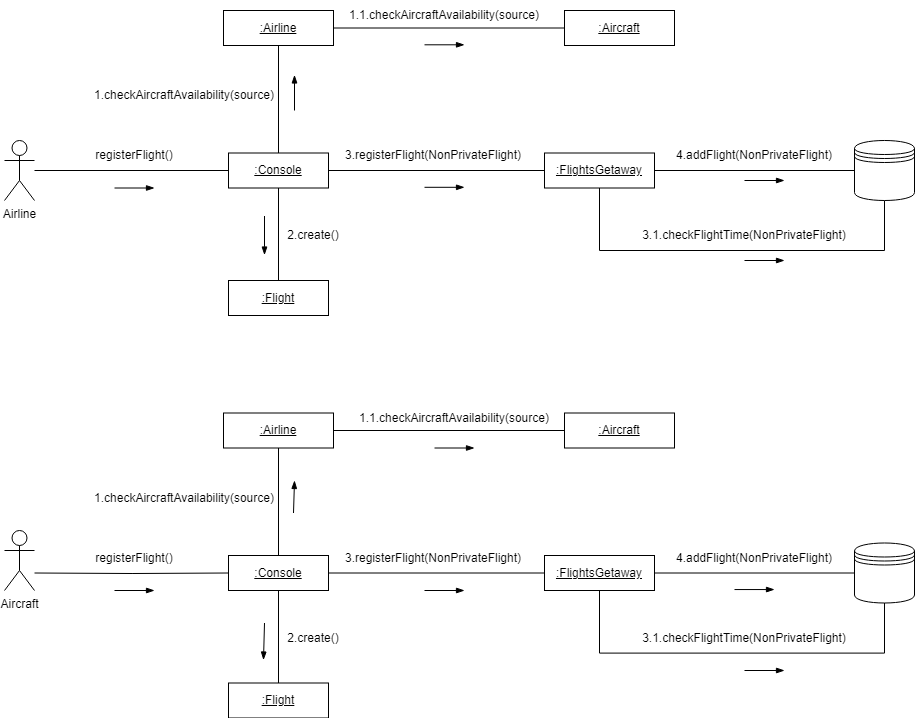

The diagram above was exported from draw.io. Its source (the exported page's mxGraphModel, read from the mxfile embedded in the PNG):
<mxGraphModel dx="1588" dy="824" grid="1" gridSize="10" guides="1" tooltips="1" connect="1" arrows="1" fold="1" page="1" pageScale="1" pageWidth="827" pageHeight="1169" math="0" shadow="0">
  <root>
    <mxCell id="0" />
    <mxCell id="1" parent="0" />
    <mxCell id="1oCBH_L6ljSjhmq95qm_-1" style="edgeStyle=orthogonalEdgeStyle;rounded=0;orthogonalLoop=1;jettySize=auto;html=1;entryX=0;entryY=0.5;entryDx=0;entryDy=0;endArrow=none;endFill=0;" edge="1" parent="1" source="vKuE7mYfBK0Lqna68sKS-1" target="vKuE7mYfBK0Lqna68sKS-4">
      <mxGeometry relative="1" as="geometry" />
    </mxCell>
    <mxCell id="vKuE7mYfBK0Lqna68sKS-1" value="Airline" style="shape=umlActor;verticalLabelPosition=bottom;verticalAlign=top;html=1;outlineConnect=0;" vertex="1" parent="1">
      <mxGeometry x="200" y="270" width="30" height="60" as="geometry" />
    </mxCell>
    <mxCell id="vKuE7mYfBK0Lqna68sKS-3" value="Aircraft" style="shape=umlActor;verticalLabelPosition=bottom;verticalAlign=top;html=1;outlineConnect=0;" vertex="1" parent="1">
      <mxGeometry x="200" y="660" width="30" height="60" as="geometry" />
    </mxCell>
    <mxCell id="C3h3YXXaLCu2hT0XgV9p-2" style="edgeStyle=orthogonalEdgeStyle;rounded=0;orthogonalLoop=1;jettySize=auto;html=1;exitX=0.5;exitY=0;exitDx=0;exitDy=0;entryX=0.5;entryY=1;entryDx=0;entryDy=0;endArrow=none;endFill=0;" edge="1" parent="1" source="vKuE7mYfBK0Lqna68sKS-4" target="uHyr3GalYLnC1y7VeluJ-3">
      <mxGeometry relative="1" as="geometry" />
    </mxCell>
    <mxCell id="C3h3YXXaLCu2hT0XgV9p-9" style="edgeStyle=orthogonalEdgeStyle;rounded=0;orthogonalLoop=1;jettySize=auto;html=1;exitX=0.5;exitY=1;exitDx=0;exitDy=0;entryX=0.5;entryY=0;entryDx=0;entryDy=0;endArrow=none;endFill=0;" edge="1" parent="1" source="vKuE7mYfBK0Lqna68sKS-4" target="C3h3YXXaLCu2hT0XgV9p-8">
      <mxGeometry relative="1" as="geometry" />
    </mxCell>
    <mxCell id="vKuE7mYfBK0Lqna68sKS-4" value="&lt;u&gt;:Console&lt;/u&gt;" style="rounded=0;whiteSpace=wrap;html=1;" vertex="1" parent="1">
      <mxGeometry x="424" y="282.5" width="100" height="35" as="geometry" />
    </mxCell>
    <mxCell id="AfLo0U0ZoYml3aY1_Y2H-3" style="edgeStyle=orthogonalEdgeStyle;rounded=0;orthogonalLoop=1;jettySize=auto;html=1;exitX=1;exitY=0.5;exitDx=0;exitDy=0;entryX=0;entryY=0.5;entryDx=0;entryDy=0;endArrow=none;endFill=0;" edge="1" parent="1" source="7Rc63MLQofsqECzeVVk3-1" target="AfLo0U0ZoYml3aY1_Y2H-4">
      <mxGeometry relative="1" as="geometry">
        <mxPoint x="850" y="300" as="targetPoint" />
      </mxGeometry>
    </mxCell>
    <mxCell id="uHyr3GalYLnC1y7VeluJ-1" style="edgeStyle=orthogonalEdgeStyle;rounded=0;orthogonalLoop=1;jettySize=auto;html=1;exitX=0.5;exitY=1;exitDx=0;exitDy=0;entryX=0.5;entryY=1;entryDx=0;entryDy=0;endArrow=none;endFill=0;" edge="1" parent="1" source="7Rc63MLQofsqECzeVVk3-1" target="AfLo0U0ZoYml3aY1_Y2H-4">
      <mxGeometry relative="1" as="geometry">
        <mxPoint x="1090" y="420" as="targetPoint" />
        <Array as="points">
          <mxPoint x="795" y="380" />
          <mxPoint x="1080" y="380" />
        </Array>
      </mxGeometry>
    </mxCell>
    <mxCell id="7Rc63MLQofsqECzeVVk3-1" value="&lt;u&gt;:FlightsGetaway&lt;/u&gt;" style="rounded=0;whiteSpace=wrap;html=1;" vertex="1" parent="1">
      <mxGeometry x="740" y="282.5" width="110" height="35" as="geometry" />
    </mxCell>
    <mxCell id="AfLo0U0ZoYml3aY1_Y2H-1" style="edgeStyle=orthogonalEdgeStyle;rounded=0;orthogonalLoop=1;jettySize=auto;html=1;entryX=0;entryY=0.5;entryDx=0;entryDy=0;endArrow=none;endFill=0;" edge="1" parent="1" source="vKuE7mYfBK0Lqna68sKS-4" target="7Rc63MLQofsqECzeVVk3-1">
      <mxGeometry relative="1" as="geometry" />
    </mxCell>
    <mxCell id="AfLo0U0ZoYml3aY1_Y2H-4" value="" style="shape=datastore;whiteSpace=wrap;html=1;" vertex="1" parent="1">
      <mxGeometry x="1050" y="270" width="60" height="60" as="geometry" />
    </mxCell>
    <mxCell id="AfLo0U0ZoYml3aY1_Y2H-5" value="registerFlight()" style="text;html=1;align=center;verticalAlign=middle;whiteSpace=wrap;rounded=0;" vertex="1" parent="1">
      <mxGeometry x="270" y="270" width="120" height="30" as="geometry" />
    </mxCell>
    <mxCell id="AfLo0U0ZoYml3aY1_Y2H-6" value="3.registerFlight(NonPrivateFlight)" style="text;html=1;align=center;verticalAlign=middle;whiteSpace=wrap;rounded=0;" vertex="1" parent="1">
      <mxGeometry x="569" y="270" width="120" height="30" as="geometry" />
    </mxCell>
    <mxCell id="AfLo0U0ZoYml3aY1_Y2H-7" value="4.addFlight(NonPrivateFlight)" style="text;html=1;align=center;verticalAlign=middle;whiteSpace=wrap;rounded=0;" vertex="1" parent="1">
      <mxGeometry x="890" y="270" width="120" height="30" as="geometry" />
    </mxCell>
    <mxCell id="uHyr3GalYLnC1y7VeluJ-2" value="3.1.checkFlightTime(NonPrivateFlight)" style="text;html=1;align=center;verticalAlign=middle;whiteSpace=wrap;rounded=0;" vertex="1" parent="1">
      <mxGeometry x="820" y="350" width="240" height="30" as="geometry" />
    </mxCell>
    <mxCell id="C3h3YXXaLCu2hT0XgV9p-4" style="edgeStyle=orthogonalEdgeStyle;rounded=0;orthogonalLoop=1;jettySize=auto;html=1;exitX=1;exitY=0.5;exitDx=0;exitDy=0;entryX=0;entryY=0.5;entryDx=0;entryDy=0;endArrow=none;endFill=0;" edge="1" parent="1" source="uHyr3GalYLnC1y7VeluJ-3" target="C3h3YXXaLCu2hT0XgV9p-1">
      <mxGeometry relative="1" as="geometry" />
    </mxCell>
    <mxCell id="uHyr3GalYLnC1y7VeluJ-3" value="&lt;u&gt;:Airline&lt;/u&gt;" style="rounded=0;whiteSpace=wrap;html=1;" vertex="1" parent="1">
      <mxGeometry x="419" y="140" width="110" height="35" as="geometry" />
    </mxCell>
    <mxCell id="C3h3YXXaLCu2hT0XgV9p-1" value="&lt;u&gt;:Aircraft&lt;/u&gt;" style="rounded=0;whiteSpace=wrap;html=1;" vertex="1" parent="1">
      <mxGeometry x="760" y="140" width="110" height="35" as="geometry" />
    </mxCell>
    <mxCell id="C3h3YXXaLCu2hT0XgV9p-5" value="1.checkAircraftAvailability(source)" style="text;html=1;align=center;verticalAlign=middle;whiteSpace=wrap;rounded=0;" vertex="1" parent="1">
      <mxGeometry x="320" y="210" width="120" height="30" as="geometry" />
    </mxCell>
    <mxCell id="C3h3YXXaLCu2hT0XgV9p-6" value="1.1.checkAircraftAvailability(source)" style="text;html=1;align=center;verticalAlign=middle;whiteSpace=wrap;rounded=0;" vertex="1" parent="1">
      <mxGeometry x="580" y="130" width="120" height="30" as="geometry" />
    </mxCell>
    <mxCell id="C3h3YXXaLCu2hT0XgV9p-8" value="&lt;u&gt;:Flight&lt;/u&gt;" style="rounded=0;whiteSpace=wrap;html=1;" vertex="1" parent="1">
      <mxGeometry x="424" y="410" width="100" height="35" as="geometry" />
    </mxCell>
    <mxCell id="C3h3YXXaLCu2hT0XgV9p-10" value="2.create()" style="text;html=1;align=center;verticalAlign=middle;whiteSpace=wrap;rounded=0;" vertex="1" parent="1">
      <mxGeometry x="449" y="350" width="120" height="30" as="geometry" />
    </mxCell>
    <mxCell id="ihMWhzeygkgYCdqHuifV-2" style="edgeStyle=orthogonalEdgeStyle;rounded=0;orthogonalLoop=1;jettySize=auto;html=1;entryX=0;entryY=0.5;entryDx=0;entryDy=0;endArrow=none;endFill=0;" edge="1" parent="1" target="ihMWhzeygkgYCdqHuifV-5">
      <mxGeometry relative="1" as="geometry">
        <mxPoint x="230" y="702.5" as="sourcePoint" />
      </mxGeometry>
    </mxCell>
    <mxCell id="ihMWhzeygkgYCdqHuifV-3" style="edgeStyle=orthogonalEdgeStyle;rounded=0;orthogonalLoop=1;jettySize=auto;html=1;exitX=0.5;exitY=0;exitDx=0;exitDy=0;entryX=0.5;entryY=1;entryDx=0;entryDy=0;endArrow=none;endFill=0;" edge="1" parent="1" source="ihMWhzeygkgYCdqHuifV-5" target="ihMWhzeygkgYCdqHuifV-16">
      <mxGeometry relative="1" as="geometry" />
    </mxCell>
    <mxCell id="ihMWhzeygkgYCdqHuifV-4" style="edgeStyle=orthogonalEdgeStyle;rounded=0;orthogonalLoop=1;jettySize=auto;html=1;exitX=0.5;exitY=1;exitDx=0;exitDy=0;entryX=0.5;entryY=0;entryDx=0;entryDy=0;endArrow=none;endFill=0;" edge="1" parent="1" source="ihMWhzeygkgYCdqHuifV-5" target="ihMWhzeygkgYCdqHuifV-20">
      <mxGeometry relative="1" as="geometry" />
    </mxCell>
    <mxCell id="ihMWhzeygkgYCdqHuifV-5" value="&lt;u&gt;:Console&lt;/u&gt;" style="rounded=0;whiteSpace=wrap;html=1;" vertex="1" parent="1">
      <mxGeometry x="424" y="685" width="100" height="35" as="geometry" />
    </mxCell>
    <mxCell id="ihMWhzeygkgYCdqHuifV-6" style="edgeStyle=orthogonalEdgeStyle;rounded=0;orthogonalLoop=1;jettySize=auto;html=1;exitX=1;exitY=0.5;exitDx=0;exitDy=0;entryX=0;entryY=0.5;entryDx=0;entryDy=0;endArrow=none;endFill=0;" edge="1" parent="1" source="ihMWhzeygkgYCdqHuifV-8" target="ihMWhzeygkgYCdqHuifV-10">
      <mxGeometry relative="1" as="geometry">
        <mxPoint x="850" y="702.5" as="targetPoint" />
      </mxGeometry>
    </mxCell>
    <mxCell id="ihMWhzeygkgYCdqHuifV-7" style="edgeStyle=orthogonalEdgeStyle;rounded=0;orthogonalLoop=1;jettySize=auto;html=1;exitX=0.5;exitY=1;exitDx=0;exitDy=0;entryX=0.5;entryY=1;entryDx=0;entryDy=0;endArrow=none;endFill=0;" edge="1" parent="1" source="ihMWhzeygkgYCdqHuifV-8" target="ihMWhzeygkgYCdqHuifV-10">
      <mxGeometry relative="1" as="geometry">
        <mxPoint x="1090" y="822.5" as="targetPoint" />
        <Array as="points">
          <mxPoint x="795" y="782.5" />
          <mxPoint x="1080" y="782.5" />
        </Array>
      </mxGeometry>
    </mxCell>
    <mxCell id="ihMWhzeygkgYCdqHuifV-8" value="&lt;u&gt;:FlightsGetaway&lt;/u&gt;" style="rounded=0;whiteSpace=wrap;html=1;" vertex="1" parent="1">
      <mxGeometry x="740" y="685" width="110" height="35" as="geometry" />
    </mxCell>
    <mxCell id="ihMWhzeygkgYCdqHuifV-9" style="edgeStyle=orthogonalEdgeStyle;rounded=0;orthogonalLoop=1;jettySize=auto;html=1;entryX=0;entryY=0.5;entryDx=0;entryDy=0;endArrow=none;endFill=0;" edge="1" parent="1" source="ihMWhzeygkgYCdqHuifV-5" target="ihMWhzeygkgYCdqHuifV-8">
      <mxGeometry relative="1" as="geometry" />
    </mxCell>
    <mxCell id="ihMWhzeygkgYCdqHuifV-10" value="" style="shape=datastore;whiteSpace=wrap;html=1;" vertex="1" parent="1">
      <mxGeometry x="1050" y="672.5" width="60" height="60" as="geometry" />
    </mxCell>
    <mxCell id="ihMWhzeygkgYCdqHuifV-11" value="registerFlight()" style="text;html=1;align=center;verticalAlign=middle;whiteSpace=wrap;rounded=0;" vertex="1" parent="1">
      <mxGeometry x="270" y="672.5" width="120" height="30" as="geometry" />
    </mxCell>
    <mxCell id="ihMWhzeygkgYCdqHuifV-12" value="3.registerFlight(NonPrivateFlight)" style="text;html=1;align=center;verticalAlign=middle;whiteSpace=wrap;rounded=0;" vertex="1" parent="1">
      <mxGeometry x="569" y="672.5" width="120" height="30" as="geometry" />
    </mxCell>
    <mxCell id="ihMWhzeygkgYCdqHuifV-13" value="4.addFlight(NonPrivateFlight)" style="text;html=1;align=center;verticalAlign=middle;whiteSpace=wrap;rounded=0;" vertex="1" parent="1">
      <mxGeometry x="890" y="672.5" width="120" height="30" as="geometry" />
    </mxCell>
    <mxCell id="ihMWhzeygkgYCdqHuifV-14" value="3.1.checkFlightTime(NonPrivateFlight)" style="text;html=1;align=center;verticalAlign=middle;whiteSpace=wrap;rounded=0;" vertex="1" parent="1">
      <mxGeometry x="820" y="752.5" width="240" height="30" as="geometry" />
    </mxCell>
    <mxCell id="ihMWhzeygkgYCdqHuifV-15" style="edgeStyle=orthogonalEdgeStyle;rounded=0;orthogonalLoop=1;jettySize=auto;html=1;exitX=1;exitY=0.5;exitDx=0;exitDy=0;entryX=0;entryY=0.5;entryDx=0;entryDy=0;endArrow=none;endFill=0;" edge="1" parent="1" source="ihMWhzeygkgYCdqHuifV-16" target="ihMWhzeygkgYCdqHuifV-17">
      <mxGeometry relative="1" as="geometry" />
    </mxCell>
    <mxCell id="ihMWhzeygkgYCdqHuifV-16" value="&lt;u&gt;:Airline&lt;/u&gt;" style="rounded=0;whiteSpace=wrap;html=1;" vertex="1" parent="1">
      <mxGeometry x="419" y="542.5" width="110" height="35" as="geometry" />
    </mxCell>
    <mxCell id="ihMWhzeygkgYCdqHuifV-17" value="&lt;u&gt;:Aircraft&lt;/u&gt;" style="rounded=0;whiteSpace=wrap;html=1;" vertex="1" parent="1">
      <mxGeometry x="760" y="542.5" width="110" height="35" as="geometry" />
    </mxCell>
    <mxCell id="ihMWhzeygkgYCdqHuifV-18" value="1.checkAircraftAvailability(source)" style="text;html=1;align=center;verticalAlign=middle;whiteSpace=wrap;rounded=0;" vertex="1" parent="1">
      <mxGeometry x="320" y="612.5" width="120" height="30" as="geometry" />
    </mxCell>
    <mxCell id="ihMWhzeygkgYCdqHuifV-19" value="1.1.checkAircraftAvailability(source)" style="text;html=1;align=center;verticalAlign=middle;whiteSpace=wrap;rounded=0;" vertex="1" parent="1">
      <mxGeometry x="590" y="532.5" width="120" height="30" as="geometry" />
    </mxCell>
    <mxCell id="ihMWhzeygkgYCdqHuifV-20" value="&lt;u&gt;:Flight&lt;/u&gt;" style="rounded=0;whiteSpace=wrap;html=1;" vertex="1" parent="1">
      <mxGeometry x="424" y="812.5" width="100" height="35" as="geometry" />
    </mxCell>
    <mxCell id="ihMWhzeygkgYCdqHuifV-21" value="2.create()" style="text;html=1;align=center;verticalAlign=middle;whiteSpace=wrap;rounded=0;" vertex="1" parent="1">
      <mxGeometry x="449" y="752.5" width="120" height="30" as="geometry" />
    </mxCell>
    <mxCell id="matlo8HcyOWypnkxSFZC-1" value="" style="endArrow=blockThin;html=1;rounded=0;endFill=1;" edge="1" parent="1">
      <mxGeometry width="50" height="50" relative="1" as="geometry">
        <mxPoint x="310" y="317.5" as="sourcePoint" />
        <mxPoint x="350" y="317.5" as="targetPoint" />
      </mxGeometry>
    </mxCell>
    <mxCell id="matlo8HcyOWypnkxSFZC-2" value="" style="endArrow=blockThin;html=1;rounded=0;endFill=1;" edge="1" parent="1">
      <mxGeometry width="50" height="50" relative="1" as="geometry">
        <mxPoint x="460" y="345.5" as="sourcePoint" />
        <mxPoint x="460" y="384.5" as="targetPoint" />
      </mxGeometry>
    </mxCell>
    <mxCell id="matlo8HcyOWypnkxSFZC-3" value="" style="endArrow=blockThin;html=1;rounded=0;endFill=1;" edge="1" parent="1">
      <mxGeometry width="50" height="50" relative="1" as="geometry">
        <mxPoint x="620" y="316.81" as="sourcePoint" />
        <mxPoint x="660" y="316.81" as="targetPoint" />
      </mxGeometry>
    </mxCell>
    <mxCell id="matlo8HcyOWypnkxSFZC-4" value="" style="endArrow=blockThin;html=1;rounded=0;endFill=1;" edge="1" parent="1">
      <mxGeometry width="50" height="50" relative="1" as="geometry">
        <mxPoint x="940" y="390" as="sourcePoint" />
        <mxPoint x="980" y="390" as="targetPoint" />
      </mxGeometry>
    </mxCell>
    <mxCell id="matlo8HcyOWypnkxSFZC-5" value="" style="endArrow=blockThin;html=1;rounded=0;endFill=1;" edge="1" parent="1">
      <mxGeometry width="50" height="50" relative="1" as="geometry">
        <mxPoint x="940" y="310" as="sourcePoint" />
        <mxPoint x="980" y="310" as="targetPoint" />
      </mxGeometry>
    </mxCell>
    <mxCell id="matlo8HcyOWypnkxSFZC-6" value="" style="endArrow=blockThin;html=1;rounded=0;endFill=1;" edge="1" parent="1">
      <mxGeometry width="50" height="50" relative="1" as="geometry">
        <mxPoint x="490" y="240" as="sourcePoint" />
        <mxPoint x="490" y="204.5" as="targetPoint" />
      </mxGeometry>
    </mxCell>
    <mxCell id="matlo8HcyOWypnkxSFZC-7" value="" style="endArrow=blockThin;html=1;rounded=0;endFill=1;" edge="1" parent="1">
      <mxGeometry width="50" height="50" relative="1" as="geometry">
        <mxPoint x="620" y="174.31" as="sourcePoint" />
        <mxPoint x="660" y="174.31" as="targetPoint" />
      </mxGeometry>
    </mxCell>
    <mxCell id="matlo8HcyOWypnkxSFZC-8" value="" style="endArrow=blockThin;html=1;rounded=0;endFill=1;" edge="1" parent="1">
      <mxGeometry width="50" height="50" relative="1" as="geometry">
        <mxPoint x="310" y="720" as="sourcePoint" />
        <mxPoint x="350" y="720" as="targetPoint" />
      </mxGeometry>
    </mxCell>
    <mxCell id="matlo8HcyOWypnkxSFZC-9" value="" style="endArrow=blockThin;html=1;rounded=0;endFill=1;" edge="1" parent="1">
      <mxGeometry width="50" height="50" relative="1" as="geometry">
        <mxPoint x="489" y="642.5" as="sourcePoint" />
        <mxPoint x="490" y="610" as="targetPoint" />
      </mxGeometry>
    </mxCell>
    <mxCell id="matlo8HcyOWypnkxSFZC-10" value="" style="endArrow=blockThin;html=1;rounded=0;endFill=1;" edge="1" parent="1">
      <mxGeometry width="50" height="50" relative="1" as="geometry">
        <mxPoint x="460" y="752.5" as="sourcePoint" />
        <mxPoint x="459" y="789.52" as="targetPoint" />
      </mxGeometry>
    </mxCell>
    <mxCell id="matlo8HcyOWypnkxSFZC-11" value="" style="endArrow=blockThin;html=1;rounded=0;endFill=1;" edge="1" parent="1">
      <mxGeometry width="50" height="50" relative="1" as="geometry">
        <mxPoint x="630" y="577.5" as="sourcePoint" />
        <mxPoint x="670" y="577.5" as="targetPoint" />
      </mxGeometry>
    </mxCell>
    <mxCell id="matlo8HcyOWypnkxSFZC-12" value="" style="endArrow=blockThin;html=1;rounded=0;endFill=1;" edge="1" parent="1">
      <mxGeometry width="50" height="50" relative="1" as="geometry">
        <mxPoint x="620" y="720" as="sourcePoint" />
        <mxPoint x="660" y="720" as="targetPoint" />
      </mxGeometry>
    </mxCell>
    <mxCell id="matlo8HcyOWypnkxSFZC-13" value="" style="endArrow=blockThin;html=1;rounded=0;endFill=1;" edge="1" parent="1">
      <mxGeometry width="50" height="50" relative="1" as="geometry">
        <mxPoint x="930" y="719.05" as="sourcePoint" />
        <mxPoint x="970" y="719.05" as="targetPoint" />
      </mxGeometry>
    </mxCell>
    <mxCell id="matlo8HcyOWypnkxSFZC-14" value="" style="endArrow=blockThin;html=1;rounded=0;endFill=1;" edge="1" parent="1">
      <mxGeometry width="50" height="50" relative="1" as="geometry">
        <mxPoint x="940" y="800" as="sourcePoint" />
        <mxPoint x="980" y="800" as="targetPoint" />
      </mxGeometry>
    </mxCell>
  </root>
</mxGraphModel>